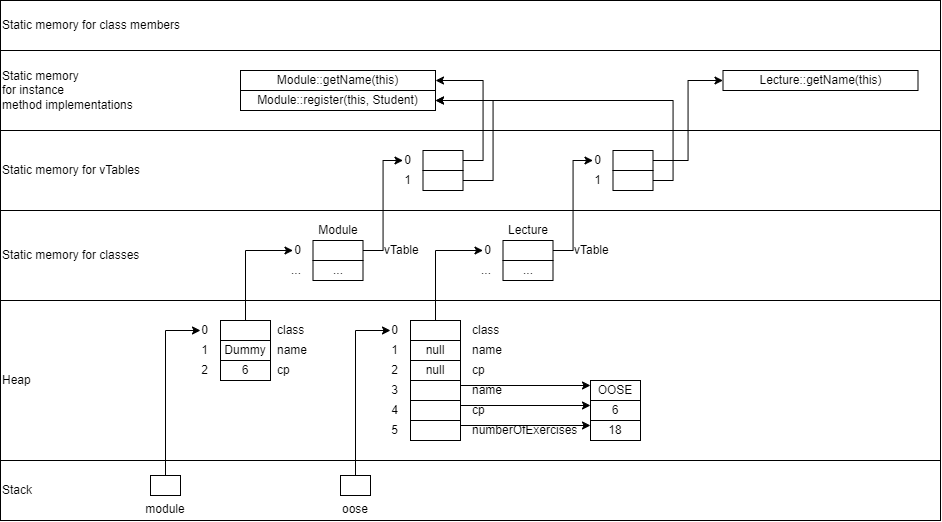

The diagram above was exported from draw.io. Its source (the exported page's mxGraphModel, read from the mxfile embedded in the PNG):
<mxGraphModel dx="1167" dy="1126" grid="1" gridSize="10" guides="1" tooltips="1" connect="1" arrows="1" fold="1" page="0" pageScale="1" pageWidth="827" pageHeight="1169" math="0" shadow="0">
  <root>
    <mxCell id="0" />
    <mxCell id="1" parent="0" />
    <mxCell id="FRPquQBEaZ74YHBhZvah-1" value="&lt;p&gt;Stack&lt;/p&gt;" style="rounded=0;whiteSpace=wrap;html=1;fillColor=none;align=left;verticalAlign=middle;labelPosition=center;verticalLabelPosition=middle;" vertex="1" parent="1">
      <mxGeometry x="60" y="240" width="940" height="60" as="geometry" />
    </mxCell>
    <mxCell id="FRPquQBEaZ74YHBhZvah-118" style="edgeStyle=orthogonalEdgeStyle;rounded=0;orthogonalLoop=1;jettySize=auto;html=1;exitX=0.5;exitY=0;exitDx=0;exitDy=0;entryX=0;entryY=0.5;entryDx=0;entryDy=0;" edge="1" parent="1" source="FRPquQBEaZ74YHBhZvah-2" target="FRPquQBEaZ74YHBhZvah-46">
      <mxGeometry relative="1" as="geometry" />
    </mxCell>
    <mxCell id="FRPquQBEaZ74YHBhZvah-2" value="module" style="rounded=0;whiteSpace=wrap;html=1;labelPosition=center;verticalLabelPosition=bottom;align=center;verticalAlign=top;" vertex="1" parent="1">
      <mxGeometry x="210" y="255" width="30" height="20" as="geometry" />
    </mxCell>
    <mxCell id="FRPquQBEaZ74YHBhZvah-117" style="edgeStyle=orthogonalEdgeStyle;rounded=0;orthogonalLoop=1;jettySize=auto;html=1;exitX=0.5;exitY=0;exitDx=0;exitDy=0;entryX=0;entryY=0.5;entryDx=0;entryDy=0;" edge="1" parent="1" source="FRPquQBEaZ74YHBhZvah-3" target="FRPquQBEaZ74YHBhZvah-49">
      <mxGeometry relative="1" as="geometry" />
    </mxCell>
    <mxCell id="FRPquQBEaZ74YHBhZvah-3" value="oose" style="rounded=0;whiteSpace=wrap;html=1;labelPosition=center;verticalLabelPosition=bottom;align=center;verticalAlign=top;" vertex="1" parent="1">
      <mxGeometry x="400" y="255" width="30" height="20" as="geometry" />
    </mxCell>
    <mxCell id="FRPquQBEaZ74YHBhZvah-5" value="Heap" style="rounded=0;whiteSpace=wrap;html=1;fillColor=none;align=left;verticalAlign=middle;labelPosition=center;verticalLabelPosition=middle;" vertex="1" parent="1">
      <mxGeometry x="60" y="80" width="940" height="160" as="geometry" />
    </mxCell>
    <mxCell id="FRPquQBEaZ74YHBhZvah-113" style="edgeStyle=orthogonalEdgeStyle;rounded=0;orthogonalLoop=1;jettySize=auto;html=1;exitX=0.5;exitY=0;exitDx=0;exitDy=0;entryX=0;entryY=0.5;entryDx=0;entryDy=0;" edge="1" parent="1" source="FRPquQBEaZ74YHBhZvah-7" target="FRPquQBEaZ74YHBhZvah-61">
      <mxGeometry relative="1" as="geometry" />
    </mxCell>
    <mxCell id="FRPquQBEaZ74YHBhZvah-7" value="" style="rounded=0;whiteSpace=wrap;html=1;labelPosition=center;verticalLabelPosition=middle;align=center;verticalAlign=middle;" vertex="1" parent="1">
      <mxGeometry x="280" y="100" width="50" height="20" as="geometry" />
    </mxCell>
    <mxCell id="FRPquQBEaZ74YHBhZvah-12" value="6" style="rounded=0;whiteSpace=wrap;html=1;labelPosition=center;verticalLabelPosition=middle;align=center;verticalAlign=middle;" vertex="1" parent="1">
      <mxGeometry x="280" y="140" width="50" height="20" as="geometry" />
    </mxCell>
    <mxCell id="FRPquQBEaZ74YHBhZvah-13" value="Dummy" style="rounded=0;whiteSpace=wrap;html=1;labelPosition=center;verticalLabelPosition=middle;align=center;verticalAlign=middle;" vertex="1" parent="1">
      <mxGeometry x="280" y="120" width="50" height="20" as="geometry" />
    </mxCell>
    <mxCell id="FRPquQBEaZ74YHBhZvah-114" style="edgeStyle=orthogonalEdgeStyle;rounded=0;orthogonalLoop=1;jettySize=auto;html=1;exitX=0.5;exitY=0;exitDx=0;exitDy=0;entryX=0;entryY=0.5;entryDx=0;entryDy=0;" edge="1" parent="1" source="FRPquQBEaZ74YHBhZvah-14" target="FRPquQBEaZ74YHBhZvah-74">
      <mxGeometry relative="1" as="geometry" />
    </mxCell>
    <mxCell id="FRPquQBEaZ74YHBhZvah-14" value="" style="rounded=0;whiteSpace=wrap;html=1;labelPosition=center;verticalLabelPosition=middle;align=center;verticalAlign=middle;fillColor=none;" vertex="1" parent="1">
      <mxGeometry x="470" y="100" width="50" height="20" as="geometry" />
    </mxCell>
    <mxCell id="FRPquQBEaZ74YHBhZvah-15" value="null" style="rounded=0;whiteSpace=wrap;html=1;labelPosition=center;verticalLabelPosition=middle;align=center;verticalAlign=middle;fillColor=none;" vertex="1" parent="1">
      <mxGeometry x="470" y="140" width="50" height="20" as="geometry" />
    </mxCell>
    <mxCell id="FRPquQBEaZ74YHBhZvah-16" value="null" style="rounded=0;whiteSpace=wrap;html=1;labelPosition=center;verticalLabelPosition=middle;align=center;verticalAlign=middle;fillColor=none;" vertex="1" parent="1">
      <mxGeometry x="470" y="120" width="50" height="20" as="geometry" />
    </mxCell>
    <mxCell id="FRPquQBEaZ74YHBhZvah-41" style="edgeStyle=orthogonalEdgeStyle;rounded=0;orthogonalLoop=1;jettySize=auto;html=1;exitX=1;exitY=0.25;exitDx=0;exitDy=0;entryX=0;entryY=0.25;entryDx=0;entryDy=0;" edge="1" parent="1" source="FRPquQBEaZ74YHBhZvah-17" target="FRPquQBEaZ74YHBhZvah-20">
      <mxGeometry relative="1" as="geometry" />
    </mxCell>
    <mxCell id="FRPquQBEaZ74YHBhZvah-17" value="" style="rounded=0;whiteSpace=wrap;html=1;labelPosition=center;verticalLabelPosition=middle;align=center;verticalAlign=middle;fillColor=none;" vertex="1" parent="1">
      <mxGeometry x="470" y="160" width="50" height="20" as="geometry" />
    </mxCell>
    <mxCell id="FRPquQBEaZ74YHBhZvah-42" style="edgeStyle=orthogonalEdgeStyle;rounded=0;orthogonalLoop=1;jettySize=auto;html=1;exitX=1;exitY=0.25;exitDx=0;exitDy=0;entryX=0;entryY=0.25;entryDx=0;entryDy=0;" edge="1" parent="1" source="FRPquQBEaZ74YHBhZvah-18" target="FRPquQBEaZ74YHBhZvah-21">
      <mxGeometry relative="1" as="geometry" />
    </mxCell>
    <mxCell id="FRPquQBEaZ74YHBhZvah-18" value="" style="rounded=0;whiteSpace=wrap;html=1;labelPosition=center;verticalLabelPosition=middle;align=center;verticalAlign=middle;fillColor=none;" vertex="1" parent="1">
      <mxGeometry x="470" y="180" width="50" height="20" as="geometry" />
    </mxCell>
    <mxCell id="FRPquQBEaZ74YHBhZvah-43" style="edgeStyle=orthogonalEdgeStyle;rounded=0;orthogonalLoop=1;jettySize=auto;html=1;exitX=1;exitY=0.25;exitDx=0;exitDy=0;entryX=0;entryY=0.25;entryDx=0;entryDy=0;" edge="1" parent="1" source="FRPquQBEaZ74YHBhZvah-19" target="FRPquQBEaZ74YHBhZvah-22">
      <mxGeometry relative="1" as="geometry" />
    </mxCell>
    <mxCell id="FRPquQBEaZ74YHBhZvah-19" value="" style="rounded=0;whiteSpace=wrap;html=1;labelPosition=center;verticalLabelPosition=middle;align=center;verticalAlign=middle;fillColor=none;" vertex="1" parent="1">
      <mxGeometry x="470" y="200" width="50" height="20" as="geometry" />
    </mxCell>
    <mxCell id="FRPquQBEaZ74YHBhZvah-20" value="OOSE" style="rounded=0;whiteSpace=wrap;html=1;labelPosition=center;verticalLabelPosition=middle;align=center;verticalAlign=middle;" vertex="1" parent="1">
      <mxGeometry x="650" y="160" width="50" height="20" as="geometry" />
    </mxCell>
    <mxCell id="FRPquQBEaZ74YHBhZvah-21" value="6" style="rounded=0;whiteSpace=wrap;html=1;labelPosition=center;verticalLabelPosition=middle;align=center;verticalAlign=middle;" vertex="1" parent="1">
      <mxGeometry x="650" y="180" width="50" height="20" as="geometry" />
    </mxCell>
    <mxCell id="FRPquQBEaZ74YHBhZvah-22" value="18" style="rounded=0;whiteSpace=wrap;html=1;labelPosition=center;verticalLabelPosition=middle;align=center;verticalAlign=middle;" vertex="1" parent="1">
      <mxGeometry x="650" y="200" width="50" height="20" as="geometry" />
    </mxCell>
    <mxCell id="FRPquQBEaZ74YHBhZvah-30" value="class" style="text;html=1;align=left;verticalAlign=middle;whiteSpace=wrap;rounded=0;" vertex="1" parent="1">
      <mxGeometry x="335" y="100" width="50" height="20" as="geometry" />
    </mxCell>
    <mxCell id="FRPquQBEaZ74YHBhZvah-31" value="name" style="text;html=1;align=left;verticalAlign=middle;whiteSpace=wrap;rounded=0;" vertex="1" parent="1">
      <mxGeometry x="335" y="120" width="50" height="20" as="geometry" />
    </mxCell>
    <mxCell id="FRPquQBEaZ74YHBhZvah-32" value="cp" style="text;html=1;align=left;verticalAlign=middle;whiteSpace=wrap;rounded=0;" vertex="1" parent="1">
      <mxGeometry x="335" y="140" width="50" height="20" as="geometry" />
    </mxCell>
    <mxCell id="FRPquQBEaZ74YHBhZvah-33" value="class" style="text;html=1;align=left;verticalAlign=middle;whiteSpace=wrap;rounded=0;" vertex="1" parent="1">
      <mxGeometry x="530" y="100" width="50" height="20" as="geometry" />
    </mxCell>
    <mxCell id="FRPquQBEaZ74YHBhZvah-34" value="name" style="text;html=1;align=left;verticalAlign=middle;whiteSpace=wrap;rounded=0;" vertex="1" parent="1">
      <mxGeometry x="530" y="120" width="50" height="20" as="geometry" />
    </mxCell>
    <mxCell id="FRPquQBEaZ74YHBhZvah-35" value="cp" style="text;html=1;align=left;verticalAlign=middle;whiteSpace=wrap;rounded=0;" vertex="1" parent="1">
      <mxGeometry x="530" y="140" width="50" height="20" as="geometry" />
    </mxCell>
    <mxCell id="FRPquQBEaZ74YHBhZvah-36" value="name" style="text;html=1;align=left;verticalAlign=middle;whiteSpace=wrap;rounded=0;" vertex="1" parent="1">
      <mxGeometry x="530" y="160" width="50" height="20" as="geometry" />
    </mxCell>
    <mxCell id="FRPquQBEaZ74YHBhZvah-37" value="cp" style="text;html=1;align=left;verticalAlign=middle;whiteSpace=wrap;rounded=0;" vertex="1" parent="1">
      <mxGeometry x="530" y="180" width="50" height="20" as="geometry" />
    </mxCell>
    <mxCell id="FRPquQBEaZ74YHBhZvah-38" value="numberOfExercises" style="text;html=1;align=left;verticalAlign=middle;whiteSpace=wrap;rounded=0;" vertex="1" parent="1">
      <mxGeometry x="530" y="200" width="50" height="20" as="geometry" />
    </mxCell>
    <mxCell id="FRPquQBEaZ74YHBhZvah-46" value="0" style="text;html=1;align=right;verticalAlign=middle;whiteSpace=wrap;rounded=0;" vertex="1" parent="1">
      <mxGeometry x="260" y="100" width="10" height="20" as="geometry" />
    </mxCell>
    <mxCell id="FRPquQBEaZ74YHBhZvah-47" value="1" style="text;html=1;align=right;verticalAlign=middle;whiteSpace=wrap;rounded=0;" vertex="1" parent="1">
      <mxGeometry x="250" y="120" width="20" height="20" as="geometry" />
    </mxCell>
    <mxCell id="FRPquQBEaZ74YHBhZvah-48" value="2" style="text;html=1;align=right;verticalAlign=middle;whiteSpace=wrap;rounded=0;" vertex="1" parent="1">
      <mxGeometry x="250" y="140" width="20" height="20" as="geometry" />
    </mxCell>
    <mxCell id="FRPquQBEaZ74YHBhZvah-49" value="0" style="text;html=1;align=right;verticalAlign=middle;whiteSpace=wrap;rounded=0;" vertex="1" parent="1">
      <mxGeometry x="450" y="100" width="10" height="20" as="geometry" />
    </mxCell>
    <mxCell id="FRPquQBEaZ74YHBhZvah-50" value="1" style="text;html=1;align=right;verticalAlign=middle;whiteSpace=wrap;rounded=0;" vertex="1" parent="1">
      <mxGeometry x="440" y="120" width="20" height="20" as="geometry" />
    </mxCell>
    <mxCell id="FRPquQBEaZ74YHBhZvah-51" value="2" style="text;html=1;align=right;verticalAlign=middle;whiteSpace=wrap;rounded=0;" vertex="1" parent="1">
      <mxGeometry x="440" y="140" width="20" height="20" as="geometry" />
    </mxCell>
    <mxCell id="FRPquQBEaZ74YHBhZvah-52" value="3" style="text;html=1;align=right;verticalAlign=middle;whiteSpace=wrap;rounded=0;" vertex="1" parent="1">
      <mxGeometry x="440" y="160" width="20" height="20" as="geometry" />
    </mxCell>
    <mxCell id="FRPquQBEaZ74YHBhZvah-53" value="4" style="text;html=1;align=right;verticalAlign=middle;whiteSpace=wrap;rounded=0;" vertex="1" parent="1">
      <mxGeometry x="440" y="180" width="20" height="20" as="geometry" />
    </mxCell>
    <mxCell id="FRPquQBEaZ74YHBhZvah-54" value="5" style="text;html=1;align=right;verticalAlign=middle;whiteSpace=wrap;rounded=0;" vertex="1" parent="1">
      <mxGeometry x="440" y="200" width="20" height="20" as="geometry" />
    </mxCell>
    <mxCell id="FRPquQBEaZ74YHBhZvah-115" style="edgeStyle=orthogonalEdgeStyle;rounded=0;orthogonalLoop=1;jettySize=auto;html=1;exitX=1;exitY=0.5;exitDx=0;exitDy=0;entryX=0;entryY=0.5;entryDx=0;entryDy=0;" edge="1" parent="1" source="FRPquQBEaZ74YHBhZvah-55" target="FRPquQBEaZ74YHBhZvah-79">
      <mxGeometry relative="1" as="geometry" />
    </mxCell>
    <mxCell id="FRPquQBEaZ74YHBhZvah-55" value="" style="rounded=0;whiteSpace=wrap;html=1;labelPosition=center;verticalLabelPosition=middle;align=center;verticalAlign=middle;" vertex="1" parent="1">
      <mxGeometry x="372.5" y="20" width="50" height="20" as="geometry" />
    </mxCell>
    <mxCell id="FRPquQBEaZ74YHBhZvah-57" value="..." style="rounded=0;whiteSpace=wrap;html=1;labelPosition=center;verticalLabelPosition=middle;align=center;verticalAlign=middle;" vertex="1" parent="1">
      <mxGeometry x="372.5" y="40" width="50" height="20" as="geometry" />
    </mxCell>
    <mxCell id="FRPquQBEaZ74YHBhZvah-58" value="vTable" style="text;html=1;align=left;verticalAlign=middle;whiteSpace=wrap;rounded=0;" vertex="1" parent="1">
      <mxGeometry x="442.5" y="20" width="50" height="20" as="geometry" />
    </mxCell>
    <mxCell id="FRPquQBEaZ74YHBhZvah-61" value="0" style="text;html=1;align=right;verticalAlign=middle;whiteSpace=wrap;rounded=0;" vertex="1" parent="1">
      <mxGeometry x="352.5" y="20" width="10" height="20" as="geometry" />
    </mxCell>
    <mxCell id="FRPquQBEaZ74YHBhZvah-62" value="..." style="text;html=1;align=right;verticalAlign=middle;whiteSpace=wrap;rounded=0;" vertex="1" parent="1">
      <mxGeometry x="352.5" y="40" width="10" height="20" as="geometry" />
    </mxCell>
    <mxCell id="FRPquQBEaZ74YHBhZvah-64" value="Module" style="text;html=1;align=center;verticalAlign=middle;whiteSpace=wrap;rounded=0;" vertex="1" parent="1">
      <mxGeometry x="372.5" width="50" height="20" as="geometry" />
    </mxCell>
    <mxCell id="FRPquQBEaZ74YHBhZvah-116" style="edgeStyle=orthogonalEdgeStyle;rounded=0;orthogonalLoop=1;jettySize=auto;html=1;exitX=1;exitY=0.5;exitDx=0;exitDy=0;entryX=0;entryY=0.5;entryDx=0;entryDy=0;" edge="1" parent="1" source="FRPquQBEaZ74YHBhZvah-71" target="FRPquQBEaZ74YHBhZvah-105">
      <mxGeometry relative="1" as="geometry" />
    </mxCell>
    <mxCell id="FRPquQBEaZ74YHBhZvah-71" value="" style="rounded=0;whiteSpace=wrap;html=1;labelPosition=center;verticalLabelPosition=middle;align=center;verticalAlign=middle;" vertex="1" parent="1">
      <mxGeometry x="562.5" y="20" width="50" height="20" as="geometry" />
    </mxCell>
    <mxCell id="FRPquQBEaZ74YHBhZvah-72" value="..." style="rounded=0;whiteSpace=wrap;html=1;labelPosition=center;verticalLabelPosition=middle;align=center;verticalAlign=middle;" vertex="1" parent="1">
      <mxGeometry x="562.5" y="40" width="50" height="20" as="geometry" />
    </mxCell>
    <mxCell id="FRPquQBEaZ74YHBhZvah-73" value="vTable" style="text;html=1;align=left;verticalAlign=middle;whiteSpace=wrap;rounded=0;" vertex="1" parent="1">
      <mxGeometry x="632.5" y="20" width="50" height="20" as="geometry" />
    </mxCell>
    <mxCell id="FRPquQBEaZ74YHBhZvah-74" value="0" style="text;html=1;align=right;verticalAlign=middle;whiteSpace=wrap;rounded=0;" vertex="1" parent="1">
      <mxGeometry x="542.5" y="20" width="10" height="20" as="geometry" />
    </mxCell>
    <mxCell id="FRPquQBEaZ74YHBhZvah-75" value="..." style="text;html=1;align=right;verticalAlign=middle;whiteSpace=wrap;rounded=0;" vertex="1" parent="1">
      <mxGeometry x="542.5" y="40" width="10" height="20" as="geometry" />
    </mxCell>
    <mxCell id="FRPquQBEaZ74YHBhZvah-76" value="Lecture" style="text;html=1;align=center;verticalAlign=middle;whiteSpace=wrap;rounded=0;" vertex="1" parent="1">
      <mxGeometry x="562.5" width="50" height="20" as="geometry" />
    </mxCell>
    <mxCell id="FRPquQBEaZ74YHBhZvah-91" style="edgeStyle=orthogonalEdgeStyle;rounded=0;orthogonalLoop=1;jettySize=auto;html=1;exitX=1;exitY=0.5;exitDx=0;exitDy=0;entryX=1;entryY=0.5;entryDx=0;entryDy=0;" edge="1" parent="1" source="FRPquQBEaZ74YHBhZvah-77" target="FRPquQBEaZ74YHBhZvah-87">
      <mxGeometry relative="1" as="geometry" />
    </mxCell>
    <mxCell id="FRPquQBEaZ74YHBhZvah-77" value="" style="rounded=0;whiteSpace=wrap;html=1;labelPosition=center;verticalLabelPosition=middle;align=center;verticalAlign=middle;" vertex="1" parent="1">
      <mxGeometry x="482.5" y="-70" width="40" height="20" as="geometry" />
    </mxCell>
    <mxCell id="FRPquQBEaZ74YHBhZvah-92" style="edgeStyle=orthogonalEdgeStyle;rounded=0;orthogonalLoop=1;jettySize=auto;html=1;exitX=1;exitY=0.5;exitDx=0;exitDy=0;entryX=1;entryY=0.5;entryDx=0;entryDy=0;" edge="1" parent="1" source="FRPquQBEaZ74YHBhZvah-78" target="FRPquQBEaZ74YHBhZvah-88">
      <mxGeometry relative="1" as="geometry">
        <Array as="points">
          <mxPoint x="552.5" y="-40" />
          <mxPoint x="552.5" y="-120" />
        </Array>
      </mxGeometry>
    </mxCell>
    <mxCell id="FRPquQBEaZ74YHBhZvah-78" value="" style="rounded=0;whiteSpace=wrap;html=1;labelPosition=center;verticalLabelPosition=middle;align=center;verticalAlign=middle;" vertex="1" parent="1">
      <mxGeometry x="482.5" y="-50" width="40" height="20" as="geometry" />
    </mxCell>
    <mxCell id="FRPquQBEaZ74YHBhZvah-79" value="0" style="text;html=1;align=right;verticalAlign=middle;whiteSpace=wrap;rounded=0;" vertex="1" parent="1">
      <mxGeometry x="462.5" y="-70" width="10" height="20" as="geometry" />
    </mxCell>
    <mxCell id="FRPquQBEaZ74YHBhZvah-80" value="1" style="text;html=1;align=right;verticalAlign=middle;whiteSpace=wrap;rounded=0;" vertex="1" parent="1">
      <mxGeometry x="462.5" y="-50" width="10" height="20" as="geometry" />
    </mxCell>
    <mxCell id="FRPquQBEaZ74YHBhZvah-87" value="Module::getName(this)" style="rounded=0;whiteSpace=wrap;html=1;labelPosition=center;verticalLabelPosition=middle;align=center;verticalAlign=middle;" vertex="1" parent="1">
      <mxGeometry x="300" y="-150" width="195" height="20" as="geometry" />
    </mxCell>
    <mxCell id="FRPquQBEaZ74YHBhZvah-88" value="Module::register(this, Student)" style="rounded=0;whiteSpace=wrap;html=1;labelPosition=center;verticalLabelPosition=middle;align=center;verticalAlign=middle;" vertex="1" parent="1">
      <mxGeometry x="300" y="-130" width="195" height="20" as="geometry" />
    </mxCell>
    <mxCell id="FRPquQBEaZ74YHBhZvah-109" style="edgeStyle=orthogonalEdgeStyle;rounded=0;orthogonalLoop=1;jettySize=auto;html=1;exitX=1;exitY=0.5;exitDx=0;exitDy=0;entryX=0;entryY=0.5;entryDx=0;entryDy=0;" edge="1" parent="1" source="FRPquQBEaZ74YHBhZvah-102" target="FRPquQBEaZ74YHBhZvah-107">
      <mxGeometry relative="1" as="geometry" />
    </mxCell>
    <mxCell id="FRPquQBEaZ74YHBhZvah-102" value="" style="rounded=0;whiteSpace=wrap;html=1;labelPosition=center;verticalLabelPosition=middle;align=center;verticalAlign=middle;" vertex="1" parent="1">
      <mxGeometry x="672.5" y="-70" width="40" height="20" as="geometry" />
    </mxCell>
    <mxCell id="FRPquQBEaZ74YHBhZvah-110" style="edgeStyle=orthogonalEdgeStyle;rounded=0;orthogonalLoop=1;jettySize=auto;html=1;exitX=1;exitY=0.5;exitDx=0;exitDy=0;entryX=1;entryY=0.5;entryDx=0;entryDy=0;" edge="1" parent="1" source="FRPquQBEaZ74YHBhZvah-104" target="FRPquQBEaZ74YHBhZvah-88">
      <mxGeometry relative="1" as="geometry" />
    </mxCell>
    <mxCell id="FRPquQBEaZ74YHBhZvah-104" value="" style="rounded=0;whiteSpace=wrap;html=1;labelPosition=center;verticalLabelPosition=middle;align=center;verticalAlign=middle;" vertex="1" parent="1">
      <mxGeometry x="672.5" y="-50" width="40" height="20" as="geometry" />
    </mxCell>
    <mxCell id="FRPquQBEaZ74YHBhZvah-105" value="0" style="text;html=1;align=right;verticalAlign=middle;whiteSpace=wrap;rounded=0;" vertex="1" parent="1">
      <mxGeometry x="652.5" y="-70" width="10" height="20" as="geometry" />
    </mxCell>
    <mxCell id="FRPquQBEaZ74YHBhZvah-106" value="1" style="text;html=1;align=right;verticalAlign=middle;whiteSpace=wrap;rounded=0;" vertex="1" parent="1">
      <mxGeometry x="652.5" y="-50" width="10" height="20" as="geometry" />
    </mxCell>
    <mxCell id="FRPquQBEaZ74YHBhZvah-107" value="Lecture::getName(this)" style="rounded=0;whiteSpace=wrap;html=1;labelPosition=center;verticalLabelPosition=middle;align=center;verticalAlign=middle;" vertex="1" parent="1">
      <mxGeometry x="782.5" y="-150" width="195" height="20" as="geometry" />
    </mxCell>
    <mxCell id="FRPquQBEaZ74YHBhZvah-119" value="Static memory for classes" style="rounded=0;whiteSpace=wrap;html=1;fillColor=none;align=left;verticalAlign=middle;labelPosition=center;verticalLabelPosition=middle;" vertex="1" parent="1">
      <mxGeometry x="60" y="-10" width="940" height="90" as="geometry" />
    </mxCell>
    <mxCell id="FRPquQBEaZ74YHBhZvah-120" value="Static memory for vTables" style="rounded=0;whiteSpace=wrap;html=1;fillColor=none;align=left;verticalAlign=middle;labelPosition=center;verticalLabelPosition=middle;" vertex="1" parent="1">
      <mxGeometry x="60" y="-90" width="940" height="80" as="geometry" />
    </mxCell>
    <mxCell id="FRPquQBEaZ74YHBhZvah-121" value="Static memory&amp;nbsp;&lt;div&gt;for instance&amp;nbsp;&lt;/div&gt;&lt;div&gt;method implementations&lt;/div&gt;" style="rounded=0;whiteSpace=wrap;html=1;fillColor=none;align=left;verticalAlign=middle;labelPosition=center;verticalLabelPosition=middle;" vertex="1" parent="1">
      <mxGeometry x="60" y="-170" width="940" height="80" as="geometry" />
    </mxCell>
    <mxCell id="FRPquQBEaZ74YHBhZvah-123" value="Static memory for class members" style="rounded=0;whiteSpace=wrap;html=1;fillColor=none;align=left;verticalAlign=middle;labelPosition=center;verticalLabelPosition=middle;" vertex="1" parent="1">
      <mxGeometry x="60" y="-220" width="940" height="50" as="geometry" />
    </mxCell>
  </root>
</mxGraphModel>